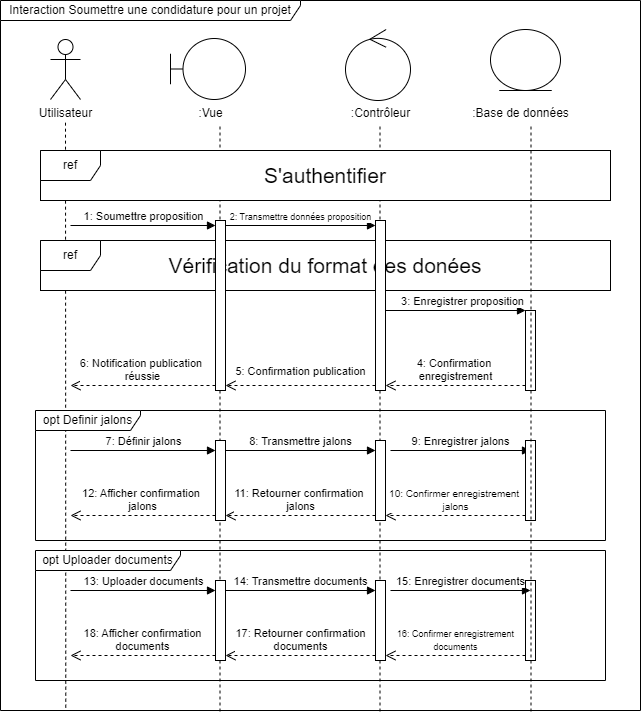

The diagram above was exported from draw.io. Its source (the exported page's mxGraphModel, read from the mxfile embedded in the PNG):
<mxGraphModel dx="1050" dy="621" grid="1" gridSize="10" guides="1" tooltips="1" connect="1" arrows="1" fold="1" page="1" pageScale="1" pageWidth="850" pageHeight="1100" math="0" shadow="0">
  <root>
    <mxCell id="0" />
    <mxCell id="1" parent="0" />
    <mxCell id="LWH7I-43uacI9CXR3VmK-4" value="" style="endArrow=none;dashed=1;html=1;rounded=0;exitX=0.102;exitY=0.996;exitDx=0;exitDy=0;exitPerimeter=0;" edge="1" parent="1">
      <mxGeometry width="50" height="50" relative="1" as="geometry">
        <mxPoint x="399.5" y="821" as="sourcePoint" />
        <mxPoint x="399.5" y="234" as="targetPoint" />
      </mxGeometry>
    </mxCell>
    <mxCell id="LWH7I-43uacI9CXR3VmK-6" value="" style="endArrow=none;dashed=1;html=1;rounded=0;exitX=0.102;exitY=0.996;exitDx=0;exitDy=0;exitPerimeter=0;" edge="1" parent="1">
      <mxGeometry width="50" height="50" relative="1" as="geometry">
        <mxPoint x="559.5" y="821" as="sourcePoint" />
        <mxPoint x="559.5" y="234" as="targetPoint" />
      </mxGeometry>
    </mxCell>
    <mxCell id="eVpVlcPmL4wXl0wHkCFh-1" value="" style="endArrow=none;dashed=1;html=1;rounded=0;exitX=0.102;exitY=0.996;exitDx=0;exitDy=0;exitPerimeter=0;" parent="1" source="eVpVlcPmL4wXl0wHkCFh-19" edge="1">
      <mxGeometry width="50" height="50" relative="1" as="geometry">
        <mxPoint x="245" y="540" as="sourcePoint" />
        <mxPoint x="245" y="230" as="targetPoint" />
      </mxGeometry>
    </mxCell>
    <mxCell id="eVpVlcPmL4wXl0wHkCFh-2" value="Utilisateur" style="shape=umlActor;verticalLabelPosition=bottom;verticalAlign=top;html=1;fontColor=#000000;" parent="1" vertex="1">
      <mxGeometry x="230" y="149" width="30" height="60" as="geometry" />
    </mxCell>
    <mxCell id="eVpVlcPmL4wXl0wHkCFh-12" value="&lt;font style=&quot;font-size: 21px;&quot;&gt;S'authentifier&lt;/font&gt;" style="whiteSpace=wrap;html=1;" parent="1" vertex="1">
      <mxGeometry x="220" y="260" width="570" height="50" as="geometry" />
    </mxCell>
    <mxCell id="eVpVlcPmL4wXl0wHkCFh-13" value="ref" style="shape=umlFrame;whiteSpace=wrap;html=1;pointerEvents=0;" parent="1" vertex="1">
      <mxGeometry x="220" y="260" width="570" height="50" as="geometry" />
    </mxCell>
    <mxCell id="eVpVlcPmL4wXl0wHkCFh-14" value="5: Confirmation publication" style="html=1;verticalAlign=bottom;endArrow=open;dashed=1;endSize=8;curved=0;rounded=0;exitX=0;exitY=1;exitDx=0;exitDy=-5;" parent="1" source="eVpVlcPmL4wXl0wHkCFh-8" target="eVpVlcPmL4wXl0wHkCFh-4" edge="1">
      <mxGeometry y="-5" relative="1" as="geometry">
        <mxPoint x="405" y="405" as="targetPoint" />
        <mxPoint as="offset" />
      </mxGeometry>
    </mxCell>
    <mxCell id="eVpVlcPmL4wXl0wHkCFh-15" value="3: Enregistrer proposition" style="html=1;verticalAlign=bottom;endArrow=block;curved=0;rounded=0;entryX=0;entryY=0;entryDx=0;entryDy=5;" parent="1" source="eVpVlcPmL4wXl0wHkCFh-8" edge="1">
      <mxGeometry x="0.1034" relative="1" as="geometry">
        <mxPoint x="570" y="420" as="sourcePoint" />
        <mxPoint x="705" y="420" as="targetPoint" />
        <mxPoint as="offset" />
      </mxGeometry>
    </mxCell>
    <mxCell id="eVpVlcPmL4wXl0wHkCFh-16" value="4:&amp;nbsp;Confirmation&amp;nbsp;&lt;div&gt;enregistrement&lt;/div&gt;" style="html=1;verticalAlign=bottom;endArrow=open;dashed=1;endSize=8;curved=0;rounded=0;exitX=0;exitY=1;exitDx=0;exitDy=-5;" parent="1" source="eVpVlcPmL4wXl0wHkCFh-11" target="eVpVlcPmL4wXl0wHkCFh-8" edge="1">
      <mxGeometry x="0.0033" relative="1" as="geometry">
        <mxPoint x="560" y="405" as="targetPoint" />
        <mxPoint as="offset" />
      </mxGeometry>
    </mxCell>
    <mxCell id="eVpVlcPmL4wXl0wHkCFh-17" value="&lt;font style=&quot;font-size: 21px;&quot;&gt;Vérification du format des donées&lt;/font&gt;" style="whiteSpace=wrap;html=1;" parent="1" vertex="1">
      <mxGeometry x="220" y="350" width="570" height="50" as="geometry" />
    </mxCell>
    <mxCell id="eVpVlcPmL4wXl0wHkCFh-18" value="ref" style="shape=umlFrame;whiteSpace=wrap;html=1;pointerEvents=0;" parent="1" vertex="1">
      <mxGeometry x="220" y="350" width="570" height="50" as="geometry" />
    </mxCell>
    <mxCell id="eVpVlcPmL4wXl0wHkCFh-19" value="Interaction&amp;nbsp;Soumettre une condidature pour un projet" style="shape=umlFrame;whiteSpace=wrap;html=1;pointerEvents=0;width=300;height=20;" parent="1" vertex="1">
      <mxGeometry x="180" y="110" width="640" height="710" as="geometry" />
    </mxCell>
    <mxCell id="eVpVlcPmL4wXl0wHkCFh-21" value="opt Definir jalons" style="shape=umlFrame;whiteSpace=wrap;html=1;pointerEvents=0;width=105;height=20;" parent="1" vertex="1">
      <mxGeometry x="215" y="520" width="570" height="130" as="geometry" />
    </mxCell>
    <mxCell id="eVpVlcPmL4wXl0wHkCFh-27" value="8:&amp;nbsp;Transmettre jalons" style="html=1;verticalAlign=bottom;endArrow=block;curved=0;rounded=0;entryX=0;entryY=0;entryDx=0;entryDy=5;" parent="1" edge="1">
      <mxGeometry relative="1" as="geometry">
        <mxPoint x="405" y="560" as="sourcePoint" />
        <mxPoint x="555" y="560" as="targetPoint" />
      </mxGeometry>
    </mxCell>
    <mxCell id="eVpVlcPmL4wXl0wHkCFh-30" value="9:&amp;nbsp;Enregistrer jalons" style="html=1;verticalAlign=bottom;endArrow=block;curved=0;rounded=0;entryX=0;entryY=0;entryDx=0;entryDy=5;exitX=1;exitY=0;exitDx=0;exitDy=5;exitPerimeter=0;" parent="1" edge="1">
      <mxGeometry relative="1" as="geometry">
        <mxPoint x="570" y="560" as="sourcePoint" />
        <mxPoint x="709.9999999999998" y="560" as="targetPoint" />
      </mxGeometry>
    </mxCell>
    <mxCell id="eVpVlcPmL4wXl0wHkCFh-31" value="&lt;font style=&quot;font-size: 10px;&quot;&gt;10:&amp;nbsp;Confirmer enregistrement&amp;nbsp;&lt;/font&gt;&lt;div&gt;&lt;font style=&quot;font-size: 10px;&quot;&gt;jalons&lt;/font&gt;&lt;/div&gt;" style="html=1;verticalAlign=bottom;endArrow=open;dashed=1;endSize=8;curved=0;rounded=0;exitX=0;exitY=1;exitDx=0;exitDy=-5;entryX=1;entryY=1;entryDx=0;entryDy=-5;entryPerimeter=0;" parent="1" source="eVpVlcPmL4wXl0wHkCFh-29" target="eVpVlcPmL4wXl0wHkCFh-26" edge="1">
      <mxGeometry relative="1" as="geometry">
        <mxPoint x="635" y="625" as="targetPoint" />
      </mxGeometry>
    </mxCell>
    <mxCell id="eVpVlcPmL4wXl0wHkCFh-28" value="11:&amp;nbsp;Retourner confirmation&amp;nbsp;&lt;div&gt;jalons&lt;/div&gt;" style="html=1;verticalAlign=bottom;endArrow=open;dashed=1;endSize=8;curved=0;rounded=0;exitX=0;exitY=1;exitDx=0;exitDy=-5;entryX=1;entryY=1;entryDx=0;entryDy=-5;entryPerimeter=0;" parent="1" source="eVpVlcPmL4wXl0wHkCFh-26" target="eVpVlcPmL4wXl0wHkCFh-23" edge="1">
      <mxGeometry relative="1" as="geometry">
        <mxPoint x="485" y="625" as="targetPoint" />
      </mxGeometry>
    </mxCell>
    <mxCell id="eVpVlcPmL4wXl0wHkCFh-32" value="" style="html=1;points=[[0,0,0,0,5],[0,1,0,0,-5],[1,0,0,0,5],[1,1,0,0,-5]];perimeter=orthogonalPerimeter;outlineConnect=0;targetShapes=umlLifeline;portConstraint=eastwest;newEdgeStyle={&quot;curved&quot;:0,&quot;rounded&quot;:0};" parent="1" vertex="1">
      <mxGeometry x="395" y="690" width="10" height="80" as="geometry" />
    </mxCell>
    <mxCell id="eVpVlcPmL4wXl0wHkCFh-33" value="13:&amp;nbsp;Uploader documents" style="html=1;verticalAlign=bottom;endArrow=block;curved=0;rounded=0;entryX=0;entryY=0;entryDx=0;entryDy=5;" parent="1" edge="1">
      <mxGeometry relative="1" as="geometry">
        <mxPoint x="250" y="700" as="sourcePoint" />
        <mxPoint x="395" y="700" as="targetPoint" />
      </mxGeometry>
    </mxCell>
    <mxCell id="eVpVlcPmL4wXl0wHkCFh-34" value="18:&amp;nbsp;Afficher confirmation&lt;div&gt;documents&lt;/div&gt;" style="html=1;verticalAlign=bottom;endArrow=open;dashed=1;endSize=8;curved=0;rounded=0;exitX=0;exitY=1;exitDx=0;exitDy=-5;" parent="1" source="eVpVlcPmL4wXl0wHkCFh-32" edge="1">
      <mxGeometry relative="1" as="geometry">
        <mxPoint x="250" y="765" as="targetPoint" />
      </mxGeometry>
    </mxCell>
    <mxCell id="eVpVlcPmL4wXl0wHkCFh-35" value="" style="html=1;points=[[0,0,0,0,5],[0,1,0,0,-5],[1,0,0,0,5],[1,1,0,0,-5]];perimeter=orthogonalPerimeter;outlineConnect=0;targetShapes=umlLifeline;portConstraint=eastwest;newEdgeStyle={&quot;curved&quot;:0,&quot;rounded&quot;:0};" parent="1" vertex="1">
      <mxGeometry x="555" y="690" width="10" height="80" as="geometry" />
    </mxCell>
    <mxCell id="eVpVlcPmL4wXl0wHkCFh-36" value="" style="html=1;points=[[0,0,0,0,5],[0,1,0,0,-5],[1,0,0,0,5],[1,1,0,0,-5]];perimeter=orthogonalPerimeter;outlineConnect=0;targetShapes=umlLifeline;portConstraint=eastwest;newEdgeStyle={&quot;curved&quot;:0,&quot;rounded&quot;:0};" parent="1" vertex="1">
      <mxGeometry x="705" y="690" width="10" height="80" as="geometry" />
    </mxCell>
    <mxCell id="eVpVlcPmL4wXl0wHkCFh-37" value="opt&amp;nbsp;Uploader documents" style="shape=umlFrame;whiteSpace=wrap;html=1;pointerEvents=0;width=145;height=20;" parent="1" vertex="1">
      <mxGeometry x="215" y="660" width="570" height="130" as="geometry" />
    </mxCell>
    <mxCell id="eVpVlcPmL4wXl0wHkCFh-38" value="14:&amp;nbsp;Transmettre documents" style="html=1;verticalAlign=bottom;endArrow=block;curved=0;rounded=0;entryX=0;entryY=0;entryDx=0;entryDy=5;" parent="1" edge="1">
      <mxGeometry x="0.0023" relative="1" as="geometry">
        <mxPoint x="405" y="700" as="sourcePoint" />
        <mxPoint x="555" y="700" as="targetPoint" />
        <mxPoint as="offset" />
      </mxGeometry>
    </mxCell>
    <mxCell id="eVpVlcPmL4wXl0wHkCFh-39" value="15:&amp;nbsp;Enregistrer documents" style="html=1;verticalAlign=bottom;endArrow=block;curved=0;rounded=0;entryX=0;entryY=0;entryDx=0;entryDy=5;exitX=1;exitY=0;exitDx=0;exitDy=5;exitPerimeter=0;" parent="1" edge="1">
      <mxGeometry relative="1" as="geometry">
        <mxPoint x="570" y="700" as="sourcePoint" />
        <mxPoint x="709.9999999999998" y="700" as="targetPoint" />
      </mxGeometry>
    </mxCell>
    <mxCell id="eVpVlcPmL4wXl0wHkCFh-40" value="&lt;font style=&quot;font-size: 9px;&quot;&gt;16:&amp;nbsp;Confirmer enregistrement&lt;/font&gt;&lt;div&gt;&lt;font style=&quot;font-size: 9px;&quot;&gt;documents&lt;/font&gt;&lt;/div&gt;" style="html=1;verticalAlign=bottom;endArrow=open;dashed=1;endSize=8;curved=0;rounded=0;exitX=0;exitY=1;exitDx=0;exitDy=-5;entryX=1;entryY=1;entryDx=0;entryDy=-5;entryPerimeter=0;" parent="1" source="eVpVlcPmL4wXl0wHkCFh-36" target="eVpVlcPmL4wXl0wHkCFh-35" edge="1">
      <mxGeometry relative="1" as="geometry">
        <mxPoint x="635" y="765" as="targetPoint" />
      </mxGeometry>
    </mxCell>
    <mxCell id="eVpVlcPmL4wXl0wHkCFh-41" value="17:&amp;nbsp;Retourner confirmation&lt;div&gt;documents&lt;/div&gt;" style="html=1;verticalAlign=bottom;endArrow=open;dashed=1;endSize=8;curved=0;rounded=0;exitX=0;exitY=1;exitDx=0;exitDy=-5;entryX=1;entryY=1;entryDx=0;entryDy=-5;entryPerimeter=0;" parent="1" source="eVpVlcPmL4wXl0wHkCFh-35" target="eVpVlcPmL4wXl0wHkCFh-32" edge="1">
      <mxGeometry relative="1" as="geometry">
        <mxPoint x="485" y="765" as="targetPoint" />
      </mxGeometry>
    </mxCell>
    <mxCell id="eVpVlcPmL4wXl0wHkCFh-4" value="" style="html=1;points=[[0,0,0,0,5],[0,1,0,0,-5],[1,0,0,0,5],[1,1,0,0,-5]];perimeter=orthogonalPerimeter;outlineConnect=0;targetShapes=umlLifeline;portConstraint=eastwest;newEdgeStyle={&quot;curved&quot;:0,&quot;rounded&quot;:0};" parent="1" vertex="1">
      <mxGeometry x="395" y="330" width="10" height="170" as="geometry" />
    </mxCell>
    <mxCell id="eVpVlcPmL4wXl0wHkCFh-5" value="1:&amp;nbsp;Soumettre proposition" style="html=1;verticalAlign=bottom;endArrow=block;curved=0;rounded=0;entryX=0;entryY=0;entryDx=0;entryDy=5;" parent="1" target="eVpVlcPmL4wXl0wHkCFh-4" edge="1">
      <mxGeometry x="0.0008" relative="1" as="geometry">
        <mxPoint x="250" y="335" as="sourcePoint" />
        <mxPoint as="offset" />
      </mxGeometry>
    </mxCell>
    <mxCell id="eVpVlcPmL4wXl0wHkCFh-6" value="6: Notification publication&amp;nbsp;&lt;div&gt;réussie&lt;/div&gt;" style="html=1;verticalAlign=bottom;endArrow=open;dashed=1;endSize=8;curved=0;rounded=0;exitX=0;exitY=1;exitDx=0;exitDy=-5;" parent="1" source="eVpVlcPmL4wXl0wHkCFh-4" edge="1">
      <mxGeometry x="0.0008" relative="1" as="geometry">
        <mxPoint x="250" y="495" as="targetPoint" />
        <mxPoint as="offset" />
      </mxGeometry>
    </mxCell>
    <mxCell id="eVpVlcPmL4wXl0wHkCFh-23" value="" style="html=1;points=[[0,0,0,0,5],[0,1,0,0,-5],[1,0,0,0,5],[1,1,0,0,-5]];perimeter=orthogonalPerimeter;outlineConnect=0;targetShapes=umlLifeline;portConstraint=eastwest;newEdgeStyle={&quot;curved&quot;:0,&quot;rounded&quot;:0};" parent="1" vertex="1">
      <mxGeometry x="395" y="550" width="10" height="80" as="geometry" />
    </mxCell>
    <mxCell id="eVpVlcPmL4wXl0wHkCFh-24" value="7: Définir jalons" style="html=1;verticalAlign=bottom;endArrow=block;curved=0;rounded=0;entryX=0;entryY=0;entryDx=0;entryDy=5;" parent="1" edge="1">
      <mxGeometry relative="1" as="geometry">
        <mxPoint x="250" y="560" as="sourcePoint" />
        <mxPoint x="395" y="560" as="targetPoint" />
      </mxGeometry>
    </mxCell>
    <mxCell id="eVpVlcPmL4wXl0wHkCFh-25" value="12:&amp;nbsp;Afficher confirmation&amp;nbsp;&lt;div&gt;jalons&lt;/div&gt;" style="html=1;verticalAlign=bottom;endArrow=open;dashed=1;endSize=8;curved=0;rounded=0;exitX=0;exitY=1;exitDx=0;exitDy=-5;" parent="1" source="eVpVlcPmL4wXl0wHkCFh-23" edge="1">
      <mxGeometry relative="1" as="geometry">
        <mxPoint x="250" y="625" as="targetPoint" />
      </mxGeometry>
    </mxCell>
    <mxCell id="eVpVlcPmL4wXl0wHkCFh-8" value="" style="html=1;points=[[0,0,0,0,5],[0,1,0,0,-5],[1,0,0,0,5],[1,1,0,0,-5]];perimeter=orthogonalPerimeter;outlineConnect=0;targetShapes=umlLifeline;portConstraint=eastwest;newEdgeStyle={&quot;curved&quot;:0,&quot;rounded&quot;:0};" parent="1" vertex="1">
      <mxGeometry x="555" y="330" width="10" height="170" as="geometry" />
    </mxCell>
    <mxCell id="eVpVlcPmL4wXl0wHkCFh-9" value="2:&amp;nbsp;Transmettre données&amp;nbsp;&lt;span style=&quot;background-color: light-dark(#ffffff, var(--ge-dark-color, #121212)); color: light-dark(rgb(0, 0, 0), rgb(255, 255, 255));&quot;&gt;proposition&lt;/span&gt;" style="html=1;verticalAlign=bottom;endArrow=block;curved=0;rounded=0;entryX=0;entryY=0;entryDx=0;entryDy=5;exitX=1;exitY=0;exitDx=0;exitDy=5;exitPerimeter=0;fontSize=9;" parent="1" target="eVpVlcPmL4wXl0wHkCFh-8" edge="1">
      <mxGeometry relative="1" as="geometry">
        <mxPoint x="405" y="335" as="sourcePoint" />
        <mxPoint as="offset" />
      </mxGeometry>
    </mxCell>
    <mxCell id="eVpVlcPmL4wXl0wHkCFh-26" value="" style="html=1;points=[[0,0,0,0,5],[0,1,0,0,-5],[1,0,0,0,5],[1,1,0,0,-5]];perimeter=orthogonalPerimeter;outlineConnect=0;targetShapes=umlLifeline;portConstraint=eastwest;newEdgeStyle={&quot;curved&quot;:0,&quot;rounded&quot;:0};" parent="1" vertex="1">
      <mxGeometry x="555" y="550" width="10" height="80" as="geometry" />
    </mxCell>
    <mxCell id="eVpVlcPmL4wXl0wHkCFh-11" value="" style="html=1;points=[[0,0,0,0,5],[0,1,0,0,-5],[1,0,0,0,5],[1,1,0,0,-5]];perimeter=orthogonalPerimeter;outlineConnect=0;targetShapes=umlLifeline;portConstraint=eastwest;newEdgeStyle={&quot;curved&quot;:0,&quot;rounded&quot;:0};" parent="1" vertex="1">
      <mxGeometry x="705" y="420" width="10" height="80" as="geometry" />
    </mxCell>
    <mxCell id="eVpVlcPmL4wXl0wHkCFh-29" value="" style="html=1;points=[[0,0,0,0,5],[0,1,0,0,-5],[1,0,0,0,5],[1,1,0,0,-5]];perimeter=orthogonalPerimeter;outlineConnect=0;targetShapes=umlLifeline;portConstraint=eastwest;newEdgeStyle={&quot;curved&quot;:0,&quot;rounded&quot;:0};" parent="1" vertex="1">
      <mxGeometry x="705" y="550" width="10" height="80" as="geometry" />
    </mxCell>
    <mxCell id="LWH7I-43uacI9CXR3VmK-1" value="" style="shape=umlBoundary;whiteSpace=wrap;html=1;" vertex="1" parent="1">
      <mxGeometry x="350" y="148" width="75" height="61" as="geometry" />
    </mxCell>
    <mxCell id="LWH7I-43uacI9CXR3VmK-2" value="" style="ellipse;shape=umlEntity;whiteSpace=wrap;html=1;" vertex="1" parent="1">
      <mxGeometry x="670" y="139" width="70" height="61" as="geometry" />
    </mxCell>
    <mxCell id="LWH7I-43uacI9CXR3VmK-3" value="" style="ellipse;shape=umlControl;whiteSpace=wrap;html=1;" vertex="1" parent="1">
      <mxGeometry x="525" y="139" width="65" height="71" as="geometry" />
    </mxCell>
    <mxCell id="LWH7I-43uacI9CXR3VmK-5" value=":Vue" style="text;html=1;align=center;verticalAlign=middle;resizable=0;points=[];autosize=1;strokeColor=none;fillColor=none;" vertex="1" parent="1">
      <mxGeometry x="365" y="208" width="50" height="30" as="geometry" />
    </mxCell>
    <mxCell id="LWH7I-43uacI9CXR3VmK-7" value=":&lt;span style=&quot;text-wrap: wrap;&quot;&gt;Contrôleur&lt;/span&gt;" style="text;html=1;align=center;verticalAlign=middle;resizable=0;points=[];autosize=1;strokeColor=none;fillColor=none;" vertex="1" parent="1">
      <mxGeometry x="520" y="208" width="80" height="30" as="geometry" />
    </mxCell>
    <mxCell id="LWH7I-43uacI9CXR3VmK-8" value="" style="endArrow=none;dashed=1;html=1;rounded=0;exitX=0.102;exitY=0.996;exitDx=0;exitDy=0;exitPerimeter=0;" edge="1" parent="1">
      <mxGeometry width="50" height="50" relative="1" as="geometry">
        <mxPoint x="710.5" y="821" as="sourcePoint" />
        <mxPoint x="710.5" y="234" as="targetPoint" />
      </mxGeometry>
    </mxCell>
    <mxCell id="LWH7I-43uacI9CXR3VmK-9" value=":Base de données" style="text;html=1;align=center;verticalAlign=middle;resizable=0;points=[];autosize=1;strokeColor=none;fillColor=none;" vertex="1" parent="1">
      <mxGeometry x="640" y="208" width="120" height="30" as="geometry" />
    </mxCell>
  </root>
</mxGraphModel>